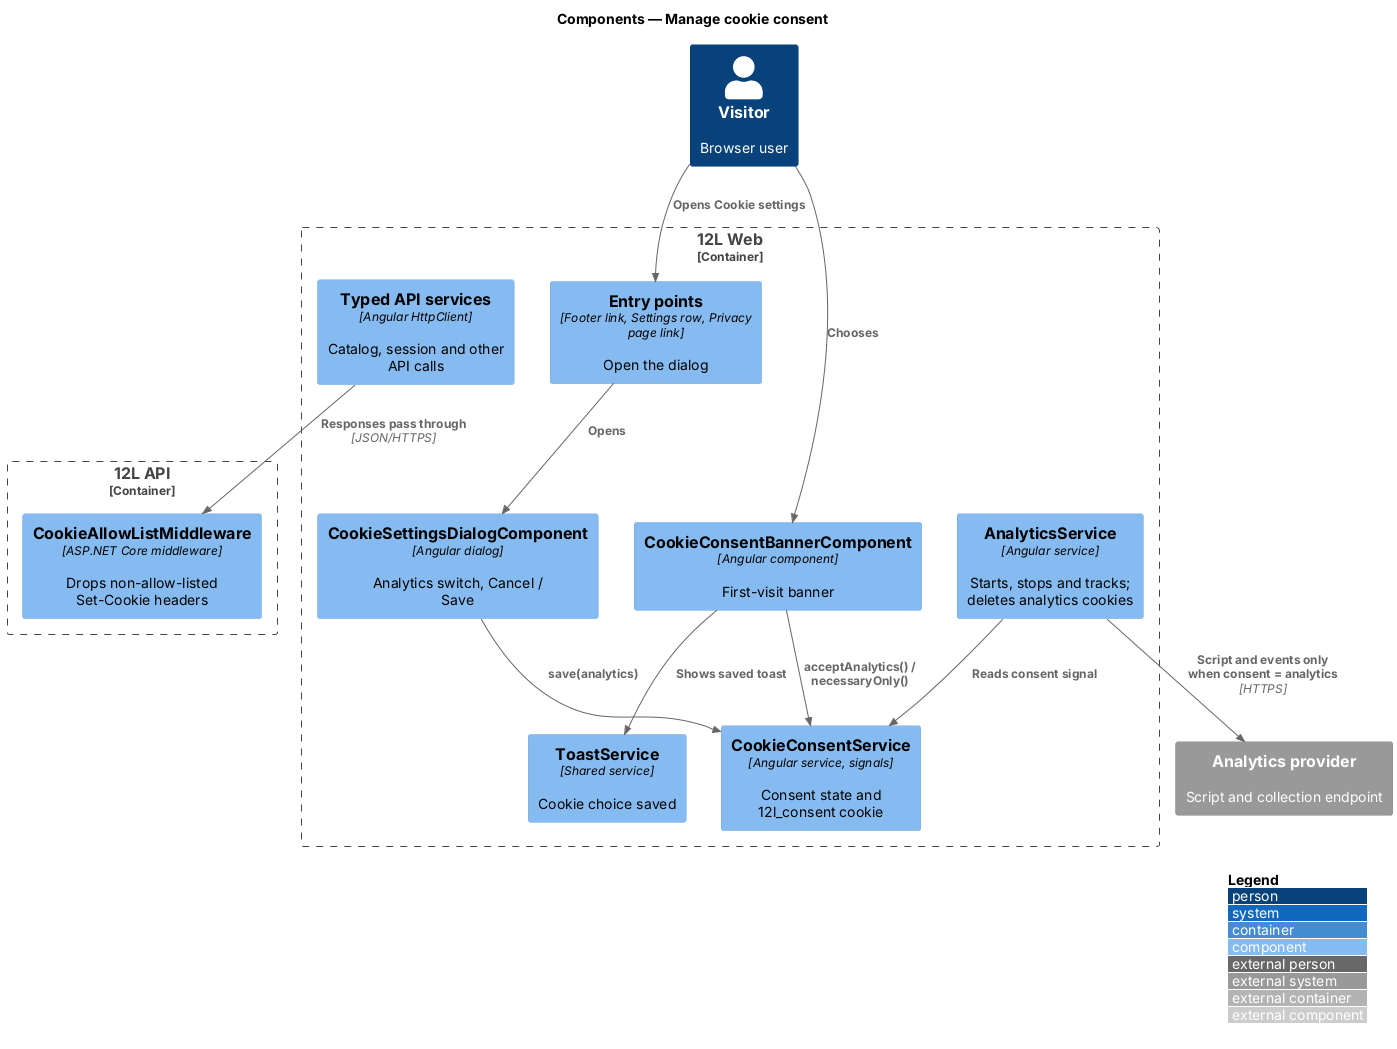

The diagram above was rendered by PlantUML. Its source (embedded in the PNG):
@startuml
!include <C4/C4_Component>
LAYOUT_WITH_LEGEND()
title Components — Manage cookie consent

Person(visitor, "Visitor", "Browser user")
Container_Boundary(web, "12L Web") {
  Component(banner, "CookieConsentBannerComponent", "Angular component", "First-visit banner")
  Component(dialog, "CookieSettingsDialogComponent", "Angular dialog", "Analytics switch, Cancel / Save")
  Component(entry, "Entry points", "Footer link, Settings row, Privacy page link", "Open the dialog")
  Component(consent, "CookieConsentService", "Angular service, signals", "Consent state and 12l_consent cookie")
  Component(analyticsSvc, "AnalyticsService", "Angular service", "Starts, stops and tracks; deletes analytics cookies")
  Component(toast, "ToastService", "Shared service", "Cookie choice saved")
  Component(apis, "Typed API services", "Angular HttpClient", "Catalog, session and other API calls")
}
Container_Boundary(api, "12L API") {
  Component(mw, "CookieAllowListMiddleware", "ASP.NET Core middleware", "Drops non-allow-listed Set-Cookie headers")
}
System_Ext(analytics, "Analytics provider", "Script and collection endpoint")

Rel(visitor, banner, "Chooses")
Rel(visitor, entry, "Opens Cookie settings")
Rel(entry, dialog, "Opens")
Rel(banner, consent, "acceptAnalytics() / necessaryOnly()")
Rel(banner, toast, "Shows saved toast")
Rel(dialog, consent, "save(analytics)")
Rel(analyticsSvc, consent, "Reads consent signal")
Rel(analyticsSvc, analytics, "Script and events only when consent = analytics", "HTTPS")
Rel(apis, mw, "Responses pass through", "JSON/HTTPS")
@enduml